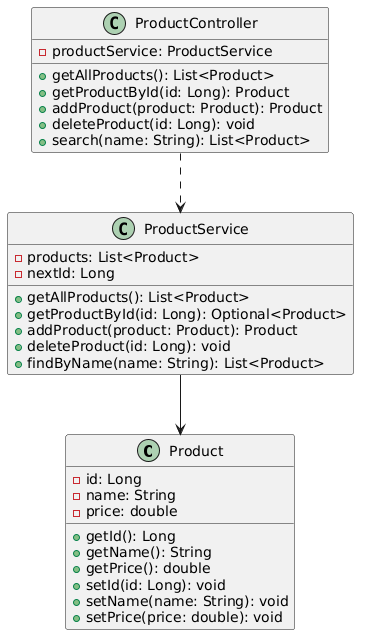

The diagram above was rendered by PlantUML. Its source (embedded in the PNG):
@startuml
class Product {
  - id: Long
  - name: String
  - price: double
  + getId(): Long
  + getName(): String
  + getPrice(): double
  + setId(id: Long): void
  + setName(name: String): void
  + setPrice(price: double): void
}

class ProductService {
  - products: List<Product>
  - nextId: Long
  + getAllProducts(): List<Product>
  + getProductById(id: Long): Optional<Product>
  + addProduct(product: Product): Product
  + deleteProduct(id: Long): void
  + findByName(name: String): List<Product>
}

class ProductController {
  - productService: ProductService
  + getAllProducts(): List<Product>
  + getProductById(id: Long): Product
  + addProduct(product: Product): Product
  + deleteProduct(id: Long): void
  + search(name: String): List<Product>
}

ProductController ..> ProductService
ProductService --> Product
@enduml